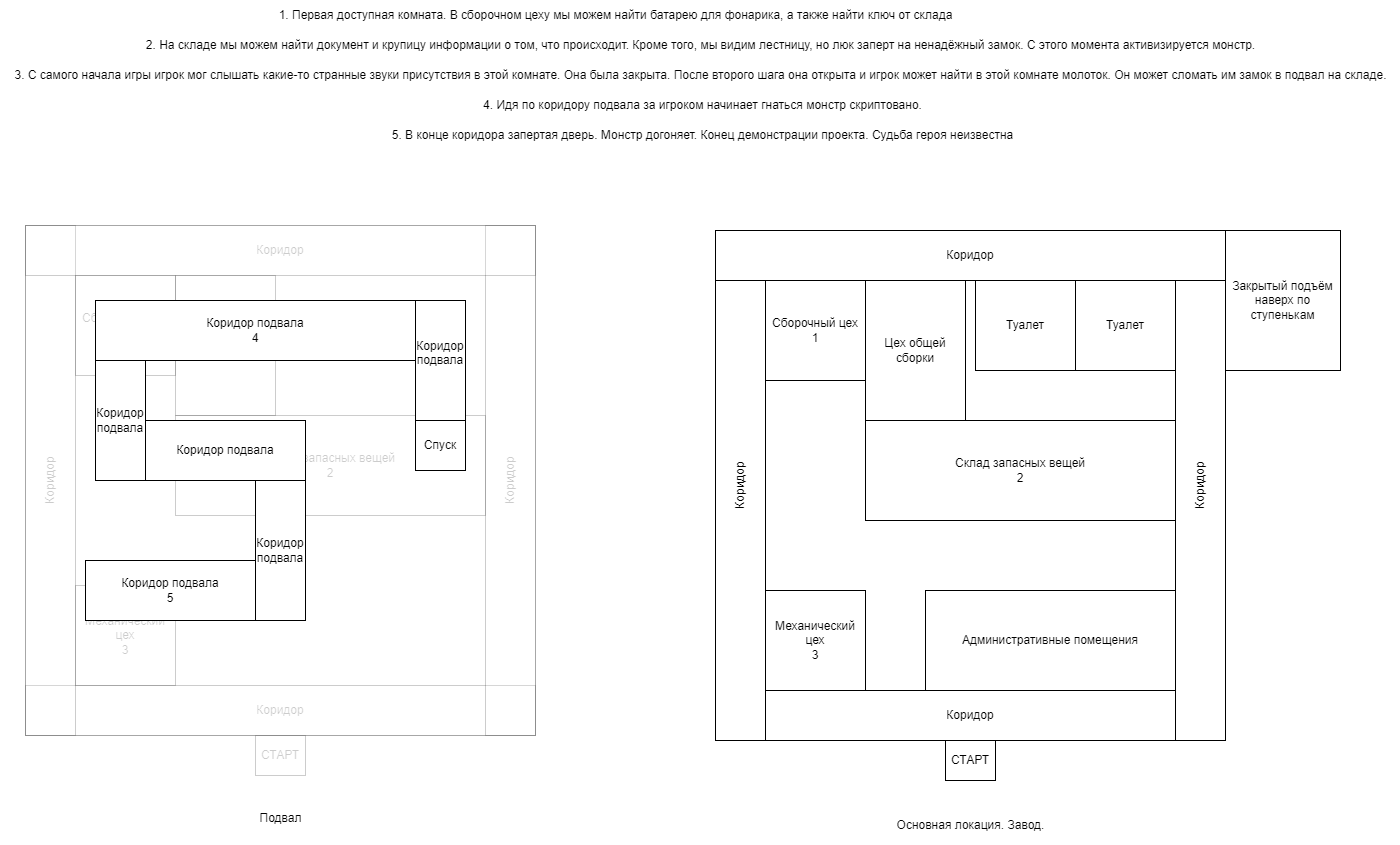

The diagram above was exported from draw.io. Its source (the exported page's mxGraphModel, read from the mxfile embedded in the PNG):
<mxGraphModel dx="2614" dy="2128" grid="1" gridSize="10" guides="1" tooltips="1" connect="1" arrows="1" fold="1" page="1" pageScale="1" pageWidth="827" pageHeight="1169" math="0" shadow="0">
  <root>
    <mxCell id="0" />
    <mxCell id="1" parent="0" />
    <mxCell id="xLAxBnoPHNKBcCy5fW6h-1" value="" style="rounded=0;whiteSpace=wrap;html=1;" vertex="1" parent="1">
      <mxGeometry x="140" y="40" width="510" height="510" as="geometry" />
    </mxCell>
    <mxCell id="xLAxBnoPHNKBcCy5fW6h-3" value="СТАРТ" style="rounded=0;whiteSpace=wrap;html=1;rotation=0;" vertex="1" parent="1">
      <mxGeometry x="370" y="550" width="50" height="40" as="geometry" />
    </mxCell>
    <mxCell id="xLAxBnoPHNKBcCy5fW6h-6" value="Коридор" style="rounded=0;whiteSpace=wrap;html=1;" vertex="1" parent="1">
      <mxGeometry x="140" y="500" width="510" height="50" as="geometry" />
    </mxCell>
    <mxCell id="xLAxBnoPHNKBcCy5fW6h-7" value="Коридор" style="rounded=0;whiteSpace=wrap;html=1;rotation=-90;" vertex="1" parent="1">
      <mxGeometry x="-90" y="270" width="510" height="50" as="geometry" />
    </mxCell>
    <mxCell id="xLAxBnoPHNKBcCy5fW6h-8" value="Коридор" style="rounded=0;whiteSpace=wrap;html=1;rotation=-90;" vertex="1" parent="1">
      <mxGeometry x="370" y="270" width="510" height="50" as="geometry" />
    </mxCell>
    <mxCell id="xLAxBnoPHNKBcCy5fW6h-9" value="Коридор" style="rounded=0;whiteSpace=wrap;html=1;rotation=0;" vertex="1" parent="1">
      <mxGeometry x="140" y="40" width="510" height="50" as="geometry" />
    </mxCell>
    <mxCell id="xLAxBnoPHNKBcCy5fW6h-11" value="Сборочный цех&lt;div&gt;1&lt;/div&gt;" style="rounded=0;whiteSpace=wrap;html=1;" vertex="1" parent="1">
      <mxGeometry x="190" y="90" width="100" height="100" as="geometry" />
    </mxCell>
    <mxCell id="xLAxBnoPHNKBcCy5fW6h-12" value="1. Первая доступная комната. В сборочном цеху мы можем найти батарею для фонарика, а также найти ключ от склада" style="text;html=1;align=center;verticalAlign=middle;resizable=0;points=[];autosize=1;strokeColor=none;fillColor=none;" vertex="1" parent="1">
      <mxGeometry x="-310" y="-190" width="700" height="30" as="geometry" />
    </mxCell>
    <mxCell id="xLAxBnoPHNKBcCy5fW6h-13" value="Цех общей сборки" style="rounded=0;whiteSpace=wrap;html=1;" vertex="1" parent="1">
      <mxGeometry x="290" y="90" width="100" height="140" as="geometry" />
    </mxCell>
    <mxCell id="xLAxBnoPHNKBcCy5fW6h-14" value="Склад запасных вещей&lt;br&gt;2" style="rounded=0;whiteSpace=wrap;html=1;" vertex="1" parent="1">
      <mxGeometry x="290" y="230" width="310" height="100" as="geometry" />
    </mxCell>
    <mxCell id="xLAxBnoPHNKBcCy5fW6h-15" value="2. На складе мы можем найти документ и крупицу информации о том, что происходит. Кроме того, мы видим лестницу, но люк заперт на ненадёжный замок. С этого момента активизируется монстр." style="text;html=1;align=center;verticalAlign=middle;resizable=0;points=[];autosize=1;strokeColor=none;fillColor=none;" vertex="1" parent="1">
      <mxGeometry x="-440" y="-160" width="1130" height="30" as="geometry" />
    </mxCell>
    <mxCell id="xLAxBnoPHNKBcCy5fW6h-16" value="3. С самого начала игры игрок мог слышать какие-то странные звуки присутствия в этой комнате. Она была закрыта. После второго шага она открыта и игрок может найти в этой комнате молоток. Он может сломать им замок в подвал на складе." style="text;html=1;align=center;verticalAlign=middle;resizable=0;points=[];autosize=1;strokeColor=none;fillColor=none;" vertex="1" parent="1">
      <mxGeometry x="-575" y="-130" width="1400" height="30" as="geometry" />
    </mxCell>
    <mxCell id="xLAxBnoPHNKBcCy5fW6h-17" value="Механический цех&lt;br&gt;3" style="rounded=0;whiteSpace=wrap;html=1;" vertex="1" parent="1">
      <mxGeometry x="190" y="400" width="100" height="100" as="geometry" />
    </mxCell>
    <mxCell id="xLAxBnoPHNKBcCy5fW6h-18" value="Основная локация. Завод." style="text;html=1;align=center;verticalAlign=middle;resizable=0;points=[];autosize=1;strokeColor=none;fillColor=none;" vertex="1" parent="1">
      <mxGeometry x="310" y="620" width="170" height="30" as="geometry" />
    </mxCell>
    <mxCell id="xLAxBnoPHNKBcCy5fW6h-19" value="Подвал&lt;div&gt;&lt;br&gt;&lt;/div&gt;" style="text;html=1;align=center;verticalAlign=middle;resizable=0;points=[];autosize=1;strokeColor=none;fillColor=none;" vertex="1" parent="1">
      <mxGeometry x="-330" y="615" width="70" height="40" as="geometry" />
    </mxCell>
    <mxCell id="xLAxBnoPHNKBcCy5fW6h-20" value="" style="rounded=0;whiteSpace=wrap;opacity=20;textOpacity=20;" vertex="1" parent="1">
      <mxGeometry x="-550" y="35" width="510" height="510" as="geometry" />
    </mxCell>
    <mxCell id="xLAxBnoPHNKBcCy5fW6h-21" value="СТАРТ" style="rounded=0;whiteSpace=wrap;rotation=0;opacity=20;textOpacity=20;" vertex="1" parent="1">
      <mxGeometry x="-320" y="545" width="50" height="40" as="geometry" />
    </mxCell>
    <mxCell id="xLAxBnoPHNKBcCy5fW6h-22" value="Коридор" style="rounded=0;whiteSpace=wrap;opacity=20;textOpacity=20;" vertex="1" parent="1">
      <mxGeometry x="-550" y="495" width="510" height="50" as="geometry" />
    </mxCell>
    <mxCell id="xLAxBnoPHNKBcCy5fW6h-23" value="Коридор" style="rounded=0;whiteSpace=wrap;rotation=-90;opacity=20;textOpacity=20;" vertex="1" parent="1">
      <mxGeometry x="-780" y="265" width="510" height="50" as="geometry" />
    </mxCell>
    <mxCell id="xLAxBnoPHNKBcCy5fW6h-24" value="Коридор" style="rounded=0;whiteSpace=wrap;rotation=-90;opacity=20;textOpacity=20;" vertex="1" parent="1">
      <mxGeometry x="-320" y="265" width="510" height="50" as="geometry" />
    </mxCell>
    <mxCell id="xLAxBnoPHNKBcCy5fW6h-25" value="Коридор" style="rounded=0;whiteSpace=wrap;rotation=0;opacity=20;textOpacity=20;" vertex="1" parent="1">
      <mxGeometry x="-550" y="35" width="510" height="50" as="geometry" />
    </mxCell>
    <mxCell id="xLAxBnoPHNKBcCy5fW6h-26" value="Сборочный цех&#10;1" style="rounded=0;whiteSpace=wrap;opacity=20;textOpacity=20;" vertex="1" parent="1">
      <mxGeometry x="-500" y="85" width="100" height="100" as="geometry" />
    </mxCell>
    <mxCell id="xLAxBnoPHNKBcCy5fW6h-27" value="Цех общей сборки" style="rounded=0;whiteSpace=wrap;opacity=20;textOpacity=20;" vertex="1" parent="1">
      <mxGeometry x="-400" y="85" width="100" height="140" as="geometry" />
    </mxCell>
    <mxCell id="xLAxBnoPHNKBcCy5fW6h-28" value="Склад запасных вещей&#10;2" style="rounded=0;whiteSpace=wrap;opacity=20;textOpacity=20;" vertex="1" parent="1">
      <mxGeometry x="-400" y="225" width="310" height="100" as="geometry" />
    </mxCell>
    <mxCell id="xLAxBnoPHNKBcCy5fW6h-29" value="Механический цех&#10;3" style="rounded=0;whiteSpace=wrap;opacity=20;textOpacity=20;" vertex="1" parent="1">
      <mxGeometry x="-500" y="395" width="100" height="100" as="geometry" />
    </mxCell>
    <mxCell id="xLAxBnoPHNKBcCy5fW6h-30" value="Спуск" style="rounded=0;whiteSpace=wrap;html=1;" vertex="1" parent="1">
      <mxGeometry x="-160" y="230" width="50" height="50" as="geometry" />
    </mxCell>
    <mxCell id="xLAxBnoPHNKBcCy5fW6h-31" value="Коридор подвала&lt;div&gt;&lt;br&gt;&lt;/div&gt;" style="rounded=0;whiteSpace=wrap;html=1;" vertex="1" parent="1">
      <mxGeometry x="-160" y="110" width="50" height="120" as="geometry" />
    </mxCell>
    <mxCell id="xLAxBnoPHNKBcCy5fW6h-32" value="Коридор подвала&lt;div&gt;4&lt;/div&gt;" style="rounded=0;whiteSpace=wrap;html=1;" vertex="1" parent="1">
      <mxGeometry x="-480" y="110" width="320" height="60" as="geometry" />
    </mxCell>
    <mxCell id="xLAxBnoPHNKBcCy5fW6h-33" value="Коридор подвала" style="rounded=0;whiteSpace=wrap;html=1;" vertex="1" parent="1">
      <mxGeometry x="-480" y="170" width="50" height="120" as="geometry" />
    </mxCell>
    <mxCell id="xLAxBnoPHNKBcCy5fW6h-34" value="Коридор подвала" style="rounded=0;whiteSpace=wrap;html=1;" vertex="1" parent="1">
      <mxGeometry x="-430" y="230" width="160" height="60" as="geometry" />
    </mxCell>
    <mxCell id="xLAxBnoPHNKBcCy5fW6h-36" value="Коридор подвала" style="rounded=0;whiteSpace=wrap;html=1;" vertex="1" parent="1">
      <mxGeometry x="-320" y="290" width="50" height="140" as="geometry" />
    </mxCell>
    <mxCell id="xLAxBnoPHNKBcCy5fW6h-37" value="Коридор подвала&lt;div&gt;5&lt;/div&gt;" style="rounded=0;whiteSpace=wrap;html=1;" vertex="1" parent="1">
      <mxGeometry x="-490" y="370" width="170" height="60" as="geometry" />
    </mxCell>
    <mxCell id="xLAxBnoPHNKBcCy5fW6h-38" value="4. Идя по коридору подвала за игроком начинает гнаться монстр скриптовано." style="text;html=1;align=center;verticalAlign=middle;resizable=0;points=[];autosize=1;strokeColor=none;fillColor=none;" vertex="1" parent="1">
      <mxGeometry x="-103" y="-100" width="460" height="30" as="geometry" />
    </mxCell>
    <mxCell id="xLAxBnoPHNKBcCy5fW6h-39" value="5. В конце коридора запертая дверь. Монстр догоняет. Конец демонстрации проекта. Судьба героя неизвестна" style="text;html=1;align=center;verticalAlign=middle;resizable=0;points=[];autosize=1;strokeColor=none;fillColor=none;" vertex="1" parent="1">
      <mxGeometry x="-193" y="-70" width="640" height="30" as="geometry" />
    </mxCell>
    <mxCell id="xLAxBnoPHNKBcCy5fW6h-40" value="Административные помещения" style="rounded=0;whiteSpace=wrap;html=1;" vertex="1" parent="1">
      <mxGeometry x="350" y="400" width="250" height="100" as="geometry" />
    </mxCell>
    <mxCell id="xLAxBnoPHNKBcCy5fW6h-41" value="Туалет" style="rounded=0;whiteSpace=wrap;html=1;" vertex="1" parent="1">
      <mxGeometry x="500" y="90" width="100" height="90" as="geometry" />
    </mxCell>
    <mxCell id="xLAxBnoPHNKBcCy5fW6h-42" value="Туалет" style="rounded=0;whiteSpace=wrap;html=1;" vertex="1" parent="1">
      <mxGeometry x="400" y="90" width="100" height="90" as="geometry" />
    </mxCell>
    <mxCell id="xLAxBnoPHNKBcCy5fW6h-43" value="Закрытый подъём наверх по ступенькам" style="rounded=0;whiteSpace=wrap;html=1;rotation=0;" vertex="1" parent="1">
      <mxGeometry x="650" y="40" width="115" height="140" as="geometry" />
    </mxCell>
  </root>
</mxGraphModel>